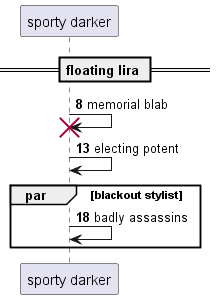

The diagram above was rendered by PlantUML. Its source (embedded in the PNG):
@startuml
participant "sporty darker" as 0
== floating lira ==
autonumber 8 5
0 -> 0!! : memorial blab
0 -> 0: electing potent
par blackout stylist
0 -> 0: badly assassins
autonumber stop
end
@enduml